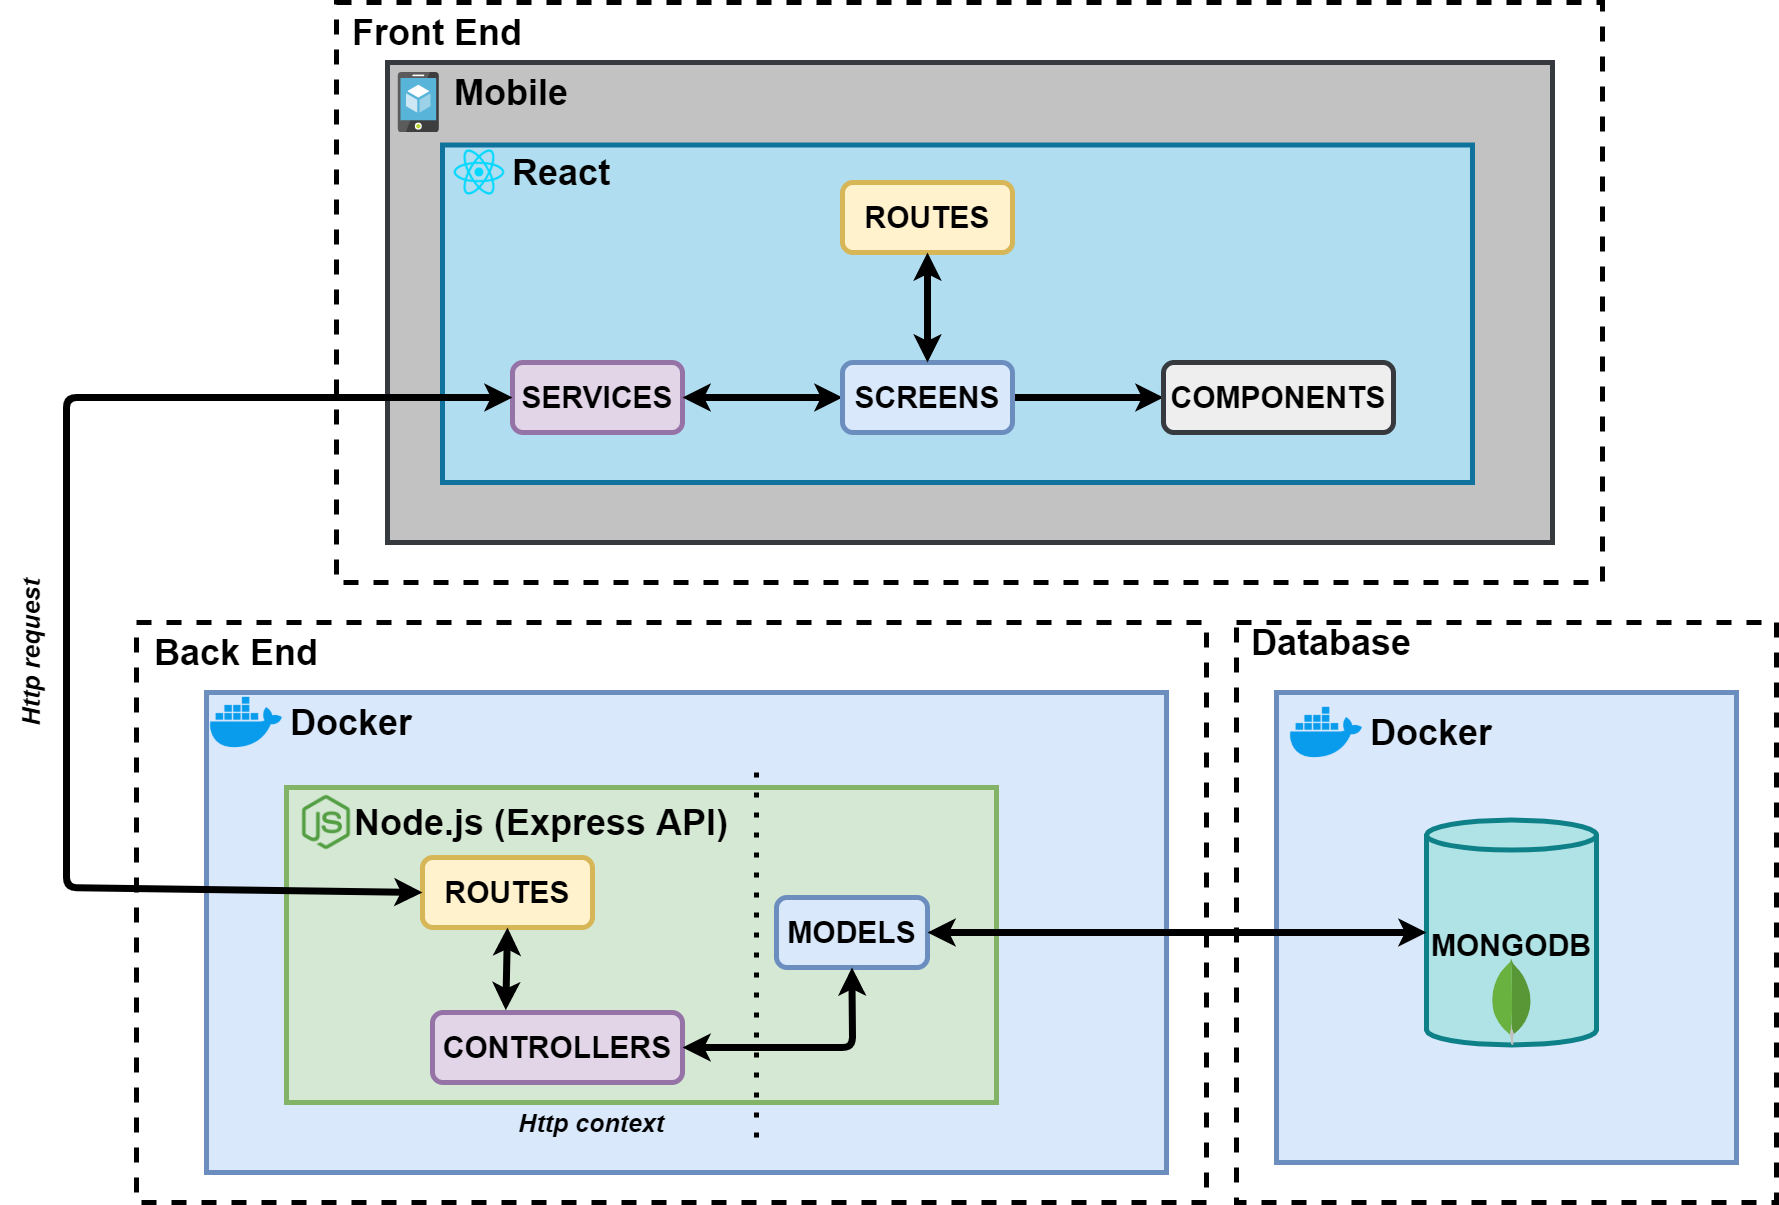

The diagram above was exported from draw.io. Its source (the exported page's mxGraphModel, read from the mxfile embedded in the PNG):
<mxGraphModel dx="2031" dy="3427" grid="1" gridSize="10" guides="1" tooltips="1" connect="1" arrows="1" fold="1" page="1" pageScale="1" pageWidth="827" pageHeight="1169" math="0" shadow="0">
  <root>
    <mxCell id="0" />
    <mxCell id="1" parent="0" />
    <mxCell id="RuoX0mB2_1LLf2iahmVn-6" value="" style="rounded=0;whiteSpace=wrap;html=1;strokeWidth=5;dashed=1;" parent="1" vertex="1">
      <mxGeometry x="420" y="-720" width="1070" height="580" as="geometry" />
    </mxCell>
    <mxCell id="Z1kK2SXq0NknQv21eSdp-9" style="edgeStyle=orthogonalEdgeStyle;rounded=0;orthogonalLoop=1;jettySize=auto;html=1;strokeWidth=6;" parent="1" edge="1">
      <mxGeometry relative="1" as="geometry">
        <mxPoint x="510" y="245" as="targetPoint" />
      </mxGeometry>
    </mxCell>
    <mxCell id="Z1kK2SXq0NknQv21eSdp-10" style="edgeStyle=orthogonalEdgeStyle;rounded=0;orthogonalLoop=1;jettySize=auto;html=1;entryX=0.5;entryY=1;entryDx=0;entryDy=0;strokeWidth=6;startArrow=classic;startFill=1;" parent="1" edge="1">
      <mxGeometry relative="1" as="geometry">
        <mxPoint x="695" y="210" as="sourcePoint" />
      </mxGeometry>
    </mxCell>
    <mxCell id="Z1kK2SXq0NknQv21eSdp-8" style="edgeStyle=orthogonalEdgeStyle;rounded=0;orthogonalLoop=1;jettySize=auto;html=1;entryX=1;entryY=0.5;entryDx=0;entryDy=0;strokeWidth=6;" parent="1" edge="1">
      <mxGeometry relative="1" as="geometry">
        <mxPoint x="775.0000000000005" y="245" as="targetPoint" />
      </mxGeometry>
    </mxCell>
    <mxCell id="Z1kK2SXq0NknQv21eSdp-13" style="edgeStyle=orthogonalEdgeStyle;rounded=0;orthogonalLoop=1;jettySize=auto;html=1;startArrow=none;startFill=0;strokeWidth=6;endArrow=classic;endFill=1;" parent="1" edge="1">
      <mxGeometry relative="1" as="geometry">
        <mxPoint x="695" y="70" as="sourcePoint" />
      </mxGeometry>
    </mxCell>
    <mxCell id="Z1kK2SXq0NknQv21eSdp-14" value="&lt;span style=&quot;font-size: 36px&quot;&gt;&lt;b&gt;Back End&lt;/b&gt;&lt;/span&gt;" style="text;html=1;strokeColor=none;fillColor=none;align=center;verticalAlign=middle;whiteSpace=wrap;rounded=0;" parent="1" vertex="1">
      <mxGeometry x="425" y="-710" width="190" height="40" as="geometry" />
    </mxCell>
    <mxCell id="RuoX0mB2_1LLf2iahmVn-8" value="" style="rounded=0;whiteSpace=wrap;html=1;strokeWidth=5;fillColor=#dae8fc;strokeColor=#6c8ebf;" parent="1" vertex="1">
      <mxGeometry x="490" y="-650" width="960" height="480" as="geometry" />
    </mxCell>
    <mxCell id="RuoX0mB2_1LLf2iahmVn-10" value="&lt;span style=&quot;font-size: 36px&quot;&gt;&lt;b&gt;Docker&lt;/b&gt;&lt;/span&gt;" style="text;html=1;strokeColor=none;fillColor=none;align=center;verticalAlign=middle;whiteSpace=wrap;rounded=0;labelBorderColor=none;" parent="1" vertex="1">
      <mxGeometry x="560" y="-640" width="150" height="40" as="geometry" />
    </mxCell>
    <mxCell id="Z1kK2SXq0NknQv21eSdp-1" value="" style="rounded=0;whiteSpace=wrap;html=1;fillColor=#d5e8d4;strokeColor=#82b366;strokeWidth=5;" parent="1" vertex="1">
      <mxGeometry x="570" y="-555" width="710" height="315" as="geometry" />
    </mxCell>
    <mxCell id="RuoX0mB2_1LLf2iahmVn-12" value="&lt;span style=&quot;font-size: 36px&quot;&gt;&lt;b&gt;Node.js (Express API)&lt;/b&gt;&lt;/span&gt;" style="text;html=1;strokeColor=none;fillColor=none;align=center;verticalAlign=middle;whiteSpace=wrap;rounded=0;labelBorderColor=none;" parent="1" vertex="1">
      <mxGeometry x="630" y="-540" width="390" height="40" as="geometry" />
    </mxCell>
    <mxCell id="RuoX0mB2_1LLf2iahmVn-3" value="&lt;font&gt;&lt;b&gt;&lt;font style=&quot;font-size: 30px&quot;&gt;MODELS&lt;/font&gt;&lt;br&gt;&lt;/b&gt;&lt;/font&gt;" style="rounded=1;whiteSpace=wrap;html=1;strokeWidth=5;fillColor=#dae8fc;strokeColor=#6c8ebf;" parent="1" vertex="1">
      <mxGeometry x="1060" y="-445" width="151" height="70" as="geometry" />
    </mxCell>
    <mxCell id="RuoX0mB2_1LLf2iahmVn-5" value="&lt;b&gt;&lt;font style=&quot;font-size: 30px&quot;&gt;ROUTES&lt;/font&gt;&lt;/b&gt;" style="rounded=1;whiteSpace=wrap;html=1;strokeWidth=5;fillColor=#fff2cc;strokeColor=#d6b656;" parent="1" vertex="1">
      <mxGeometry x="706" y="-485" width="170" height="70" as="geometry" />
    </mxCell>
    <mxCell id="RuoX0mB2_1LLf2iahmVn-4" value="&lt;b&gt;&lt;font style=&quot;font-size: 30px&quot;&gt;CONTROLLERS&lt;/font&gt;&lt;/b&gt;" style="rounded=1;whiteSpace=wrap;html=1;strokeWidth=5;fillColor=#e1d5e7;strokeColor=#9673a6;" parent="1" vertex="1">
      <mxGeometry x="716" y="-330" width="250" height="70" as="geometry" />
    </mxCell>
    <mxCell id="RuoX0mB2_1LLf2iahmVn-16" value="" style="rounded=0;whiteSpace=wrap;html=1;strokeWidth=5;dashed=1;" parent="1" vertex="1">
      <mxGeometry x="1520" y="-720" width="540" height="580" as="geometry" />
    </mxCell>
    <mxCell id="RuoX0mB2_1LLf2iahmVn-17" value="&lt;span style=&quot;font-size: 36px&quot;&gt;&lt;b&gt;Database&lt;/b&gt;&lt;/span&gt;" style="text;html=1;strokeColor=none;fillColor=none;align=center;verticalAlign=middle;whiteSpace=wrap;rounded=0;" parent="1" vertex="1">
      <mxGeometry x="1520" y="-720" width="190" height="40" as="geometry" />
    </mxCell>
    <mxCell id="RuoX0mB2_1LLf2iahmVn-9" value="" style="rounded=0;whiteSpace=wrap;html=1;strokeWidth=5;fillColor=#dae8fc;strokeColor=#6c8ebf;" parent="1" vertex="1">
      <mxGeometry x="1560" y="-650" width="460" height="470" as="geometry" />
    </mxCell>
    <mxCell id="Z1kK2SXq0NknQv21eSdp-6" value="&lt;span style=&quot;font-size: 30px&quot;&gt;&lt;b&gt;MONGODB&lt;/b&gt;&lt;/span&gt;" style="shape=cylinder3;whiteSpace=wrap;html=1;boundedLbl=1;backgroundOutline=1;size=15;strokeWidth=5;fillColor=#b0e3e6;strokeColor=#0e8088;" parent="1" vertex="1">
      <mxGeometry x="1710" y="-522.5" width="170" height="225" as="geometry" />
    </mxCell>
    <mxCell id="RuoX0mB2_1LLf2iahmVn-19" value="&lt;font style=&quot;font-size: 25px&quot;&gt;&lt;b&gt;&lt;i&gt;Http context&lt;/i&gt;&lt;/b&gt;&lt;/font&gt;" style="text;html=1;strokeColor=none;fillColor=none;align=center;verticalAlign=middle;whiteSpace=wrap;rounded=0;labelBorderColor=none;" parent="1" vertex="1">
      <mxGeometry x="790" y="-240" width="170" height="40" as="geometry" />
    </mxCell>
    <mxCell id="RuoX0mB2_1LLf2iahmVn-21" value="" style="endArrow=none;dashed=1;html=1;dashPattern=1 3;strokeWidth=5;fontColor=#000000;exitX=1;exitY=0;exitDx=0;exitDy=0;" parent="1" edge="1">
      <mxGeometry width="50" height="50" relative="1" as="geometry">
        <mxPoint x="1040" y="-570" as="sourcePoint" />
        <mxPoint x="1040" y="-192.5" as="targetPoint" />
      </mxGeometry>
    </mxCell>
    <mxCell id="RuoX0mB2_1LLf2iahmVn-22" value="" style="endArrow=classic;startArrow=classic;html=1;strokeWidth=7;fontColor=#000000;entryX=0.5;entryY=1;entryDx=0;entryDy=0;exitX=0.293;exitY=-0.033;exitDx=0;exitDy=0;exitPerimeter=0;" parent="1" source="RuoX0mB2_1LLf2iahmVn-4" target="RuoX0mB2_1LLf2iahmVn-5" edge="1">
      <mxGeometry width="50" height="50" relative="1" as="geometry">
        <mxPoint x="694.29" y="-340" as="sourcePoint" />
        <mxPoint x="694.29" y="-410" as="targetPoint" />
      </mxGeometry>
    </mxCell>
    <mxCell id="RuoX0mB2_1LLf2iahmVn-24" value="" style="endArrow=classic;startArrow=classic;html=1;strokeWidth=7;fontColor=#000000;entryX=0.5;entryY=1;entryDx=0;entryDy=0;exitX=1;exitY=0.5;exitDx=0;exitDy=0;" parent="1" source="RuoX0mB2_1LLf2iahmVn-4" target="RuoX0mB2_1LLf2iahmVn-3" edge="1">
      <mxGeometry width="50" height="50" relative="1" as="geometry">
        <mxPoint x="680" y="-10" as="sourcePoint" />
        <mxPoint x="730" y="-60" as="targetPoint" />
        <Array as="points">
          <mxPoint x="1136" y="-295" />
        </Array>
      </mxGeometry>
    </mxCell>
    <mxCell id="RuoX0mB2_1LLf2iahmVn-26" value="" style="endArrow=classic;startArrow=classic;html=1;strokeWidth=7;fontColor=#000000;entryX=0;entryY=0.5;entryDx=0;entryDy=0;entryPerimeter=0;exitX=1;exitY=0.5;exitDx=0;exitDy=0;" parent="1" source="RuoX0mB2_1LLf2iahmVn-3" target="Z1kK2SXq0NknQv21eSdp-6" edge="1">
      <mxGeometry width="50" height="50" relative="1" as="geometry">
        <mxPoint x="1380" y="-250" as="sourcePoint" />
        <mxPoint x="1430" y="-300" as="targetPoint" />
      </mxGeometry>
    </mxCell>
    <mxCell id="RuoX0mB2_1LLf2iahmVn-27" value="" style="rounded=0;whiteSpace=wrap;html=1;strokeWidth=5;dashed=1;" parent="1" vertex="1">
      <mxGeometry x="620" y="-1340" width="1266" height="580" as="geometry" />
    </mxCell>
    <mxCell id="RuoX0mB2_1LLf2iahmVn-28" value="&lt;span style=&quot;font-size: 36px&quot;&gt;&lt;b&gt;Front End&lt;/b&gt;&lt;/span&gt;" style="text;html=1;strokeColor=none;fillColor=none;align=center;verticalAlign=middle;whiteSpace=wrap;rounded=0;" parent="1" vertex="1">
      <mxGeometry x="626" y="-1330" width="190" height="40" as="geometry" />
    </mxCell>
    <mxCell id="RuoX0mB2_1LLf2iahmVn-29" value="" style="rounded=0;whiteSpace=wrap;html=1;strokeWidth=5;strokeColor=#36393d;fillColor=#C2C2C2;" parent="1" vertex="1">
      <mxGeometry x="671" y="-1280" width="1165" height="480" as="geometry" />
    </mxCell>
    <mxCell id="RuoX0mB2_1LLf2iahmVn-31" value="" style="rounded=0;whiteSpace=wrap;html=1;fillColor=#b1ddf0;strokeColor=#10739e;strokeWidth=5;" parent="1" vertex="1">
      <mxGeometry x="726" y="-1197.5" width="1030" height="337.5" as="geometry" />
    </mxCell>
    <mxCell id="RuoX0mB2_1LLf2iahmVn-32" value="&lt;b&gt;&lt;font style=&quot;font-size: 30px&quot;&gt;ROUTES&lt;/font&gt;&lt;/b&gt;" style="rounded=1;whiteSpace=wrap;html=1;strokeWidth=5;fillColor=#fff2cc;strokeColor=#d6b656;" parent="1" vertex="1">
      <mxGeometry x="1126" y="-1160" width="170" height="70" as="geometry" />
    </mxCell>
    <mxCell id="RuoX0mB2_1LLf2iahmVn-33" value="&lt;span style=&quot;font-size: 36px&quot;&gt;&lt;b&gt;React&lt;/b&gt;&lt;/span&gt;" style="text;html=1;strokeColor=none;fillColor=none;align=center;verticalAlign=middle;whiteSpace=wrap;rounded=0;labelBorderColor=none;" parent="1" vertex="1">
      <mxGeometry x="770" y="-1190" width="150" height="40" as="geometry" />
    </mxCell>
    <mxCell id="RuoX0mB2_1LLf2iahmVn-34" value="&lt;span style=&quot;font-size: 30px&quot;&gt;&lt;b&gt;SERVICES&lt;/b&gt;&lt;/span&gt;" style="rounded=1;whiteSpace=wrap;html=1;strokeWidth=5;fillColor=#e1d5e7;strokeColor=#9673a6;" parent="1" vertex="1">
      <mxGeometry x="796" y="-980" width="170" height="70" as="geometry" />
    </mxCell>
    <mxCell id="RuoX0mB2_1LLf2iahmVn-38" style="edgeStyle=orthogonalEdgeStyle;rounded=0;orthogonalLoop=1;jettySize=auto;html=1;entryX=1;entryY=0.5;entryDx=0;entryDy=0;strokeWidth=7;fontColor=#000000;startArrow=classic;startFill=1;" parent="1" source="RuoX0mB2_1LLf2iahmVn-35" target="RuoX0mB2_1LLf2iahmVn-34" edge="1">
      <mxGeometry relative="1" as="geometry" />
    </mxCell>
    <mxCell id="RuoX0mB2_1LLf2iahmVn-39" style="edgeStyle=orthogonalEdgeStyle;rounded=0;orthogonalLoop=1;jettySize=auto;html=1;entryX=0;entryY=0.5;entryDx=0;entryDy=0;startArrow=none;startFill=0;strokeWidth=7;fontColor=#000000;" parent="1" source="RuoX0mB2_1LLf2iahmVn-35" target="RuoX0mB2_1LLf2iahmVn-36" edge="1">
      <mxGeometry relative="1" as="geometry" />
    </mxCell>
    <mxCell id="RuoX0mB2_1LLf2iahmVn-35" value="&lt;font&gt;&lt;b&gt;&lt;span style=&quot;font-size: 30px&quot;&gt;SCREENS&lt;/span&gt;&lt;br&gt;&lt;/b&gt;&lt;/font&gt;" style="rounded=1;whiteSpace=wrap;html=1;strokeWidth=5;fillColor=#dae8fc;strokeColor=#6c8ebf;" parent="1" vertex="1">
      <mxGeometry x="1126" y="-980" width="170" height="70" as="geometry" />
    </mxCell>
    <mxCell id="RuoX0mB2_1LLf2iahmVn-36" value="&lt;b&gt;&lt;font style=&quot;font-size: 30px&quot;&gt;COMPONENTS&lt;/font&gt;&lt;/b&gt;" style="rounded=1;whiteSpace=wrap;html=1;strokeWidth=5;fillColor=#eeeeee;strokeColor=#36393d;" parent="1" vertex="1">
      <mxGeometry x="1447" y="-980" width="230" height="70" as="geometry" />
    </mxCell>
    <mxCell id="RuoX0mB2_1LLf2iahmVn-37" value="" style="endArrow=classic;startArrow=classic;html=1;strokeWidth=7;fontColor=#000000;entryX=0.5;entryY=1;entryDx=0;entryDy=0;exitX=0.5;exitY=0;exitDx=0;exitDy=0;" parent="1" source="RuoX0mB2_1LLf2iahmVn-35" target="RuoX0mB2_1LLf2iahmVn-32" edge="1">
      <mxGeometry width="50" height="50" relative="1" as="geometry">
        <mxPoint x="1066" y="-970" as="sourcePoint" />
        <mxPoint x="1116" y="-1020" as="targetPoint" />
      </mxGeometry>
    </mxCell>
    <mxCell id="RuoX0mB2_1LLf2iahmVn-41" value="" style="endArrow=classic;startArrow=classic;html=1;strokeWidth=7;fontColor=#000000;entryX=0;entryY=0.5;entryDx=0;entryDy=0;exitX=0;exitY=0.5;exitDx=0;exitDy=0;" parent="1" source="RuoX0mB2_1LLf2iahmVn-5" target="RuoX0mB2_1LLf2iahmVn-34" edge="1">
      <mxGeometry width="50" height="50" relative="1" as="geometry">
        <mxPoint x="260" y="-600" as="sourcePoint" />
        <mxPoint x="310" y="-820" as="targetPoint" />
        <Array as="points">
          <mxPoint x="350" y="-455" />
          <mxPoint x="350" y="-945" />
        </Array>
      </mxGeometry>
    </mxCell>
    <mxCell id="RuoX0mB2_1LLf2iahmVn-42" value="&lt;font style=&quot;font-size: 25px&quot;&gt;&lt;b&gt;&lt;i&gt;Http request&lt;/i&gt;&lt;/b&gt;&lt;/font&gt;" style="text;html=1;strokeColor=none;fillColor=none;align=center;verticalAlign=middle;whiteSpace=wrap;rounded=0;labelBorderColor=none;rotation=-90;" parent="1" vertex="1">
      <mxGeometry x="214" y="-720" width="200" height="60" as="geometry" />
    </mxCell>
    <mxCell id="RuoX0mB2_1LLf2iahmVn-43" value="" style="shape=image;html=1;verticalAlign=top;verticalLabelPosition=bottom;labelBackgroundColor=#ffffff;imageAspect=0;aspect=fixed;image=https://cdn4.iconfinder.com/data/icons/logos-and-brands/512/97_Docker_logo_logos-128.png;rounded=0;strokeWidth=5;fillColor=none;fontColor=#000000;" parent="1" vertex="1">
      <mxGeometry x="490" y="-660" width="80" height="80" as="geometry" />
    </mxCell>
    <mxCell id="RuoX0mB2_1LLf2iahmVn-45" value="&lt;span style=&quot;font-size: 36px&quot;&gt;&lt;b&gt;Docker&lt;/b&gt;&lt;/span&gt;" style="text;html=1;strokeColor=none;fillColor=none;align=center;verticalAlign=middle;whiteSpace=wrap;rounded=0;labelBorderColor=none;" parent="1" vertex="1">
      <mxGeometry x="1640" y="-630" width="150" height="40" as="geometry" />
    </mxCell>
    <mxCell id="RuoX0mB2_1LLf2iahmVn-46" value="" style="shape=image;html=1;verticalAlign=top;verticalLabelPosition=bottom;labelBackgroundColor=#ffffff;imageAspect=0;aspect=fixed;image=https://cdn4.iconfinder.com/data/icons/logos-and-brands/512/97_Docker_logo_logos-128.png;rounded=0;strokeWidth=5;fillColor=none;fontColor=#000000;" parent="1" vertex="1">
      <mxGeometry x="1570" y="-650" width="80" height="80" as="geometry" />
    </mxCell>
    <mxCell id="RuoX0mB2_1LLf2iahmVn-47" value="&lt;span style=&quot;font-size: 36px&quot;&gt;&lt;b&gt;Mobile&lt;/b&gt;&lt;/span&gt;" style="text;html=1;strokeColor=none;fillColor=none;align=center;verticalAlign=middle;whiteSpace=wrap;rounded=0;labelBorderColor=none;" parent="1" vertex="1">
      <mxGeometry x="720" y="-1270" width="150" height="40" as="geometry" />
    </mxCell>
    <mxCell id="RuoX0mB2_1LLf2iahmVn-50" value="" style="shape=image;html=1;verticalAlign=top;verticalLabelPosition=bottom;labelBackgroundColor=#ffffff;imageAspect=0;aspect=fixed;image=https://cdn4.iconfinder.com/data/icons/logos-and-brands/512/233_Node_Js_logo-128.png;rounded=0;strokeWidth=5;fillColor=none;fontColor=#000000;" parent="1" vertex="1">
      <mxGeometry x="580" y="-550" width="60" height="60" as="geometry" />
    </mxCell>
    <mxCell id="RuoX0mB2_1LLf2iahmVn-51" value="" style="shape=image;html=1;verticalAlign=top;verticalLabelPosition=bottom;labelBackgroundColor=#ffffff;imageAspect=0;aspect=fixed;image=https://cdn4.iconfinder.com/data/icons/logos-3/600/React.js_logo-128.png;rounded=0;strokeWidth=5;fillColor=none;fontColor=#000000;" parent="1" vertex="1">
      <mxGeometry x="736" y="-1197" width="54" height="54" as="geometry" />
    </mxCell>
    <mxCell id="RuoX0mB2_1LLf2iahmVn-52" value="" style="dashed=0;outlineConnect=0;html=1;align=center;labelPosition=center;verticalLabelPosition=bottom;verticalAlign=top;shape=mxgraph.weblogos.mongodb;rounded=0;strokeWidth=5;fillColor=none;fontColor=#000000;" parent="1" vertex="1">
      <mxGeometry x="1774.3999999999999" y="-383.7" width="41.2" height="86.2" as="geometry" />
    </mxCell>
    <mxCell id="q4_df4qIMQWWrVodgSz2-2" value="" style="aspect=fixed;html=1;points=[];align=center;image;fontSize=12;image=img/lib/mscae/App_Service_Mobile_App.svg;fillColor=#C2C2C2;" vertex="1" parent="1">
      <mxGeometry x="681.8" y="-1270" width="40.8" height="60" as="geometry" />
    </mxCell>
  </root>
</mxGraphModel>